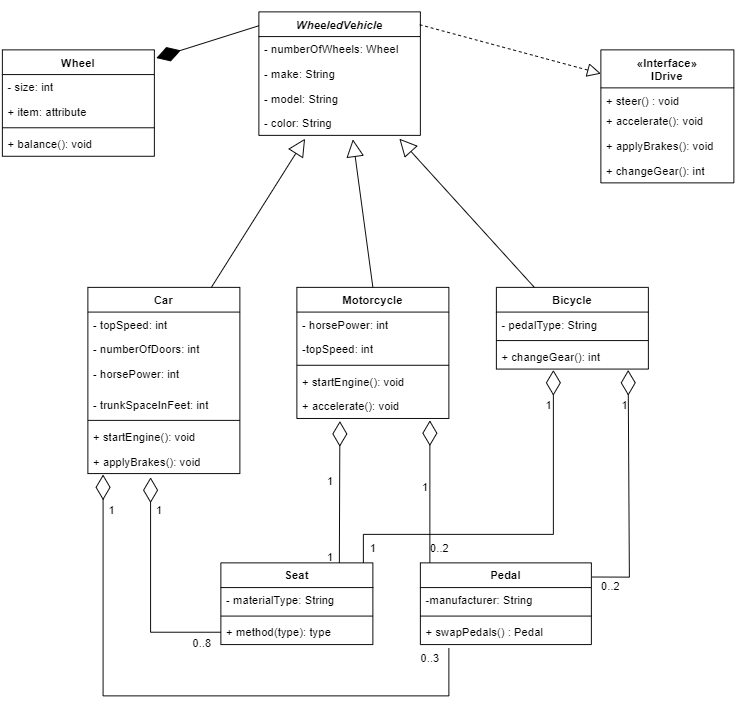

The diagram above was exported from draw.io. Its source (the exported page's mxGraphModel, read from the mxfile embedded in the PNG):
<mxGraphModel dx="981" dy="552" grid="1" gridSize="10" guides="1" tooltips="1" connect="1" arrows="1" fold="1" page="1" pageScale="1" pageWidth="850" pageHeight="1100" math="0" shadow="0">
  <root>
    <mxCell id="0" />
    <mxCell id="1" parent="0" />
    <mxCell id="VGDRO3WT5MJXtxguR3eh-2" value="WheeledVehicle" style="swimlane;fontStyle=3;align=center;verticalAlign=top;childLayout=stackLayout;horizontal=1;startSize=26;horizontalStack=0;resizeParent=1;resizeParentMax=0;resizeLast=0;collapsible=1;marginBottom=0;" vertex="1" parent="1">
      <mxGeometry x="320" y="40" width="170" height="130" as="geometry">
        <mxRectangle x="130" y="60" width="130" height="30" as="alternateBounds" />
      </mxGeometry>
    </mxCell>
    <mxCell id="VGDRO3WT5MJXtxguR3eh-39" value="- numberOfWheels: Wheel" style="text;strokeColor=none;fillColor=none;align=left;verticalAlign=top;spacingLeft=4;spacingRight=4;overflow=hidden;rotatable=0;points=[[0,0.5],[1,0.5]];portConstraint=eastwest;" vertex="1" parent="VGDRO3WT5MJXtxguR3eh-2">
      <mxGeometry y="26" width="170" height="26" as="geometry" />
    </mxCell>
    <mxCell id="VGDRO3WT5MJXtxguR3eh-38" value="- make: String" style="text;strokeColor=none;fillColor=none;align=left;verticalAlign=top;spacingLeft=4;spacingRight=4;overflow=hidden;rotatable=0;points=[[0,0.5],[1,0.5]];portConstraint=eastwest;" vertex="1" parent="VGDRO3WT5MJXtxguR3eh-2">
      <mxGeometry y="52" width="170" height="26" as="geometry" />
    </mxCell>
    <mxCell id="VGDRO3WT5MJXtxguR3eh-37" value="- model: String" style="text;strokeColor=none;fillColor=none;align=left;verticalAlign=top;spacingLeft=4;spacingRight=4;overflow=hidden;rotatable=0;points=[[0,0.5],[1,0.5]];portConstraint=eastwest;" vertex="1" parent="VGDRO3WT5MJXtxguR3eh-2">
      <mxGeometry y="78" width="170" height="26" as="geometry" />
    </mxCell>
    <mxCell id="VGDRO3WT5MJXtxguR3eh-50" value="- color: String" style="text;strokeColor=none;fillColor=none;align=left;verticalAlign=top;spacingLeft=4;spacingRight=4;overflow=hidden;rotatable=0;points=[[0,0.5],[1,0.5]];portConstraint=eastwest;" vertex="1" parent="VGDRO3WT5MJXtxguR3eh-2">
      <mxGeometry y="104" width="170" height="26" as="geometry" />
    </mxCell>
    <mxCell id="VGDRO3WT5MJXtxguR3eh-8" value="Car" style="swimlane;fontStyle=1;align=center;verticalAlign=top;childLayout=stackLayout;horizontal=1;startSize=26;horizontalStack=0;resizeParent=1;resizeParentMax=0;resizeLast=0;collapsible=1;marginBottom=0;" vertex="1" parent="1">
      <mxGeometry x="140" y="330" width="160" height="196" as="geometry" />
    </mxCell>
    <mxCell id="VGDRO3WT5MJXtxguR3eh-42" value="- topSpeed: int" style="text;strokeColor=none;fillColor=none;align=left;verticalAlign=top;spacingLeft=4;spacingRight=4;overflow=hidden;rotatable=0;points=[[0,0.5],[1,0.5]];portConstraint=eastwest;" vertex="1" parent="VGDRO3WT5MJXtxguR3eh-8">
      <mxGeometry y="26" width="160" height="26" as="geometry" />
    </mxCell>
    <mxCell id="VGDRO3WT5MJXtxguR3eh-46" value="- numberOfDoors: int" style="text;strokeColor=none;fillColor=none;align=left;verticalAlign=top;spacingLeft=4;spacingRight=4;overflow=hidden;rotatable=0;points=[[0,0.5],[1,0.5]];portConstraint=eastwest;" vertex="1" parent="VGDRO3WT5MJXtxguR3eh-8">
      <mxGeometry y="52" width="160" height="26" as="geometry" />
    </mxCell>
    <mxCell id="VGDRO3WT5MJXtxguR3eh-36" value="- horsePower: int" style="text;strokeColor=none;fillColor=none;align=left;verticalAlign=top;spacingLeft=4;spacingRight=4;overflow=hidden;rotatable=0;points=[[0,0.5],[1,0.5]];portConstraint=eastwest;" vertex="1" parent="VGDRO3WT5MJXtxguR3eh-8">
      <mxGeometry y="78" width="160" height="32" as="geometry" />
    </mxCell>
    <mxCell id="VGDRO3WT5MJXtxguR3eh-47" value="- trunkSpaceInFeet: int" style="text;strokeColor=none;fillColor=none;align=left;verticalAlign=top;spacingLeft=4;spacingRight=4;overflow=hidden;rotatable=0;points=[[0,0.5],[1,0.5]];portConstraint=eastwest;" vertex="1" parent="VGDRO3WT5MJXtxguR3eh-8">
      <mxGeometry y="110" width="160" height="26" as="geometry" />
    </mxCell>
    <mxCell id="VGDRO3WT5MJXtxguR3eh-10" value="" style="line;strokeWidth=1;fillColor=none;align=left;verticalAlign=middle;spacingTop=-1;spacingLeft=3;spacingRight=3;rotatable=0;labelPosition=right;points=[];portConstraint=eastwest;" vertex="1" parent="VGDRO3WT5MJXtxguR3eh-8">
      <mxGeometry y="136" width="160" height="8" as="geometry" />
    </mxCell>
    <mxCell id="VGDRO3WT5MJXtxguR3eh-31" value="+ startEngine(): void" style="text;strokeColor=none;fillColor=none;align=left;verticalAlign=top;spacingLeft=4;spacingRight=4;overflow=hidden;rotatable=0;points=[[0,0.5],[1,0.5]];portConstraint=eastwest;" vertex="1" parent="VGDRO3WT5MJXtxguR3eh-8">
      <mxGeometry y="144" width="160" height="26" as="geometry" />
    </mxCell>
    <mxCell id="VGDRO3WT5MJXtxguR3eh-128" value="+ applyBrakes(): void" style="text;strokeColor=none;fillColor=none;align=left;verticalAlign=top;spacingLeft=4;spacingRight=4;overflow=hidden;rotatable=0;points=[[0,0.5],[1,0.5]];portConstraint=eastwest;" vertex="1" parent="VGDRO3WT5MJXtxguR3eh-8">
      <mxGeometry y="170" width="160" height="26" as="geometry" />
    </mxCell>
    <mxCell id="VGDRO3WT5MJXtxguR3eh-14" value="" style="endArrow=block;endSize=16;endFill=0;html=1;rounded=0;align=center;entryX=0.286;entryY=1.135;entryDx=0;entryDy=0;entryPerimeter=0;" edge="1" parent="1" target="VGDRO3WT5MJXtxguR3eh-50">
      <mxGeometry x="1" y="-147" width="160" relative="1" as="geometry">
        <mxPoint x="270" y="330" as="sourcePoint" />
        <mxPoint x="330" y="240" as="targetPoint" />
        <Array as="points" />
        <mxPoint x="16" y="-32" as="offset" />
      </mxGeometry>
    </mxCell>
    <mxCell id="VGDRO3WT5MJXtxguR3eh-15" value="Motorcycle" style="swimlane;fontStyle=1;align=center;verticalAlign=top;childLayout=stackLayout;horizontal=1;startSize=26;horizontalStack=0;resizeParent=1;resizeParentMax=0;resizeLast=0;collapsible=1;marginBottom=0;" vertex="1" parent="1">
      <mxGeometry x="360" y="330" width="160" height="138" as="geometry" />
    </mxCell>
    <mxCell id="VGDRO3WT5MJXtxguR3eh-40" value="- horsePower: int" style="text;strokeColor=none;fillColor=none;align=left;verticalAlign=top;spacingLeft=4;spacingRight=4;overflow=hidden;rotatable=0;points=[[0,0.5],[1,0.5]];portConstraint=eastwest;" vertex="1" parent="VGDRO3WT5MJXtxguR3eh-15">
      <mxGeometry y="26" width="160" height="26" as="geometry" />
    </mxCell>
    <mxCell id="VGDRO3WT5MJXtxguR3eh-57" value="-topSpeed: int" style="text;strokeColor=none;fillColor=none;align=left;verticalAlign=top;spacingLeft=4;spacingRight=4;overflow=hidden;rotatable=0;points=[[0,0.5],[1,0.5]];portConstraint=eastwest;" vertex="1" parent="VGDRO3WT5MJXtxguR3eh-15">
      <mxGeometry y="52" width="160" height="26" as="geometry" />
    </mxCell>
    <mxCell id="VGDRO3WT5MJXtxguR3eh-17" value="" style="line;strokeWidth=1;fillColor=none;align=left;verticalAlign=middle;spacingTop=-1;spacingLeft=3;spacingRight=3;rotatable=0;labelPosition=right;points=[];portConstraint=eastwest;" vertex="1" parent="VGDRO3WT5MJXtxguR3eh-15">
      <mxGeometry y="78" width="160" height="8" as="geometry" />
    </mxCell>
    <mxCell id="VGDRO3WT5MJXtxguR3eh-62" value="+ startEngine(): void" style="text;strokeColor=none;fillColor=none;align=left;verticalAlign=top;spacingLeft=4;spacingRight=4;overflow=hidden;rotatable=0;points=[[0,0.5],[1,0.5]];portConstraint=eastwest;" vertex="1" parent="VGDRO3WT5MJXtxguR3eh-15">
      <mxGeometry y="86" width="160" height="26" as="geometry" />
    </mxCell>
    <mxCell id="VGDRO3WT5MJXtxguR3eh-127" value="+ accelerate(): void" style="text;strokeColor=none;fillColor=none;align=left;verticalAlign=top;spacingLeft=4;spacingRight=4;overflow=hidden;rotatable=0;points=[[0,0.5],[1,0.5]];portConstraint=eastwest;" vertex="1" parent="VGDRO3WT5MJXtxguR3eh-15">
      <mxGeometry y="112" width="160" height="26" as="geometry" />
    </mxCell>
    <mxCell id="VGDRO3WT5MJXtxguR3eh-19" value="Bicycle" style="swimlane;fontStyle=1;align=center;verticalAlign=top;childLayout=stackLayout;horizontal=1;startSize=26;horizontalStack=0;resizeParent=1;resizeParentMax=0;resizeLast=0;collapsible=1;marginBottom=0;" vertex="1" parent="1">
      <mxGeometry x="570" y="330" width="160" height="86" as="geometry" />
    </mxCell>
    <mxCell id="VGDRO3WT5MJXtxguR3eh-59" value="- pedalType: String" style="text;strokeColor=none;fillColor=none;align=left;verticalAlign=top;spacingLeft=4;spacingRight=4;overflow=hidden;rotatable=0;points=[[0,0.5],[1,0.5]];portConstraint=eastwest;" vertex="1" parent="VGDRO3WT5MJXtxguR3eh-19">
      <mxGeometry y="26" width="160" height="26" as="geometry" />
    </mxCell>
    <mxCell id="VGDRO3WT5MJXtxguR3eh-21" value="" style="line;strokeWidth=1;fillColor=none;align=left;verticalAlign=middle;spacingTop=-1;spacingLeft=3;spacingRight=3;rotatable=0;labelPosition=right;points=[];portConstraint=eastwest;" vertex="1" parent="VGDRO3WT5MJXtxguR3eh-19">
      <mxGeometry y="52" width="160" height="8" as="geometry" />
    </mxCell>
    <mxCell id="VGDRO3WT5MJXtxguR3eh-89" value="+ changeGear(): int" style="text;strokeColor=none;fillColor=none;align=left;verticalAlign=top;spacingLeft=4;spacingRight=4;overflow=hidden;rotatable=0;points=[[0,0.5],[1,0.5]];portConstraint=eastwest;" vertex="1" parent="VGDRO3WT5MJXtxguR3eh-19">
      <mxGeometry y="60" width="160" height="26" as="geometry" />
    </mxCell>
    <mxCell id="VGDRO3WT5MJXtxguR3eh-24" value="" style="endArrow=block;endSize=16;endFill=0;html=1;rounded=0;entryX=0.582;entryY=1.162;entryDx=0;entryDy=0;entryPerimeter=0;align=center;exitX=0.5;exitY=0;exitDx=0;exitDy=0;" edge="1" parent="1" source="VGDRO3WT5MJXtxguR3eh-15" target="VGDRO3WT5MJXtxguR3eh-50">
      <mxGeometry x="1" y="-147" width="160" relative="1" as="geometry">
        <mxPoint x="400" y="320" as="sourcePoint" />
        <mxPoint x="410.95000000000005" y="241.96800000000007" as="targetPoint" />
        <Array as="points" />
        <mxPoint x="16" y="-32" as="offset" />
      </mxGeometry>
    </mxCell>
    <mxCell id="VGDRO3WT5MJXtxguR3eh-25" value="" style="endArrow=block;endSize=16;endFill=0;html=1;rounded=0;align=center;exitX=0.25;exitY=0;exitDx=0;exitDy=0;entryX=0.87;entryY=1.135;entryDx=0;entryDy=0;entryPerimeter=0;" edge="1" parent="1" source="VGDRO3WT5MJXtxguR3eh-19" target="VGDRO3WT5MJXtxguR3eh-50">
      <mxGeometry x="1" y="-147" width="160" relative="1" as="geometry">
        <mxPoint x="469.99999999999994" y="329.99999999999994" as="sourcePoint" />
        <mxPoint x="490" y="220" as="targetPoint" />
        <Array as="points" />
        <mxPoint x="16" y="-32" as="offset" />
      </mxGeometry>
    </mxCell>
    <mxCell id="VGDRO3WT5MJXtxguR3eh-26" value="«Interface»&#10;IDrive" style="swimlane;fontStyle=1;childLayout=stackLayout;horizontal=1;startSize=40;fillColor=none;horizontalStack=0;resizeParent=1;resizeParentMax=0;resizeLast=0;collapsible=1;marginBottom=0;" vertex="1" parent="1">
      <mxGeometry x="680" y="80" width="140" height="140" as="geometry" />
    </mxCell>
    <mxCell id="VGDRO3WT5MJXtxguR3eh-27" value="+ steer() : void" style="text;strokeColor=none;fillColor=none;align=left;verticalAlign=top;spacingLeft=4;spacingRight=4;overflow=hidden;rotatable=0;points=[[0,0.5],[1,0.5]];portConstraint=eastwest;" vertex="1" parent="VGDRO3WT5MJXtxguR3eh-26">
      <mxGeometry y="40" width="140" height="22" as="geometry" />
    </mxCell>
    <mxCell id="VGDRO3WT5MJXtxguR3eh-28" value="+ accelerate(): void" style="text;strokeColor=none;fillColor=none;align=left;verticalAlign=top;spacingLeft=4;spacingRight=4;overflow=hidden;rotatable=0;points=[[0,0.5],[1,0.5]];portConstraint=eastwest;" vertex="1" parent="VGDRO3WT5MJXtxguR3eh-26">
      <mxGeometry y="62" width="140" height="26" as="geometry" />
    </mxCell>
    <mxCell id="VGDRO3WT5MJXtxguR3eh-29" value="+ applyBrakes(): void" style="text;strokeColor=none;fillColor=none;align=left;verticalAlign=top;spacingLeft=4;spacingRight=4;overflow=hidden;rotatable=0;points=[[0,0.5],[1,0.5]];portConstraint=eastwest;" vertex="1" parent="VGDRO3WT5MJXtxguR3eh-26">
      <mxGeometry y="88" width="140" height="26" as="geometry" />
    </mxCell>
    <mxCell id="VGDRO3WT5MJXtxguR3eh-77" value="+ changeGear(): int" style="text;strokeColor=none;fillColor=none;align=left;verticalAlign=top;spacingLeft=4;spacingRight=4;overflow=hidden;rotatable=0;points=[[0,0.5],[1,0.5]];portConstraint=eastwest;" vertex="1" parent="VGDRO3WT5MJXtxguR3eh-26">
      <mxGeometry y="114" width="140" height="26" as="geometry" />
    </mxCell>
    <mxCell id="VGDRO3WT5MJXtxguR3eh-63" value="Seat" style="swimlane;fontStyle=1;align=center;verticalAlign=top;childLayout=stackLayout;horizontal=1;startSize=26;horizontalStack=0;resizeParent=1;resizeParentMax=0;resizeLast=0;collapsible=1;marginBottom=0;" vertex="1" parent="1">
      <mxGeometry x="280" y="620" width="160" height="86" as="geometry" />
    </mxCell>
    <mxCell id="VGDRO3WT5MJXtxguR3eh-64" value="- materialType: String" style="text;strokeColor=none;fillColor=none;align=left;verticalAlign=top;spacingLeft=4;spacingRight=4;overflow=hidden;rotatable=0;points=[[0,0.5],[1,0.5]];portConstraint=eastwest;" vertex="1" parent="VGDRO3WT5MJXtxguR3eh-63">
      <mxGeometry y="26" width="160" height="26" as="geometry" />
    </mxCell>
    <mxCell id="VGDRO3WT5MJXtxguR3eh-65" value="" style="line;strokeWidth=1;fillColor=none;align=left;verticalAlign=middle;spacingTop=-1;spacingLeft=3;spacingRight=3;rotatable=0;labelPosition=right;points=[];portConstraint=eastwest;" vertex="1" parent="VGDRO3WT5MJXtxguR3eh-63">
      <mxGeometry y="52" width="160" height="8" as="geometry" />
    </mxCell>
    <mxCell id="VGDRO3WT5MJXtxguR3eh-66" value="+ method(type): type" style="text;strokeColor=none;fillColor=none;align=left;verticalAlign=top;spacingLeft=4;spacingRight=4;overflow=hidden;rotatable=0;points=[[0,0.5],[1,0.5]];portConstraint=eastwest;" vertex="1" parent="VGDRO3WT5MJXtxguR3eh-63">
      <mxGeometry y="60" width="160" height="26" as="geometry" />
    </mxCell>
    <mxCell id="VGDRO3WT5MJXtxguR3eh-67" value="Pedal" style="swimlane;fontStyle=1;align=center;verticalAlign=top;childLayout=stackLayout;horizontal=1;startSize=26;horizontalStack=0;resizeParent=1;resizeParentMax=0;resizeLast=0;collapsible=1;marginBottom=0;" vertex="1" parent="1">
      <mxGeometry x="490" y="620" width="180" height="86" as="geometry" />
    </mxCell>
    <mxCell id="VGDRO3WT5MJXtxguR3eh-68" value="-manufacturer: String" style="text;strokeColor=none;fillColor=none;align=left;verticalAlign=top;spacingLeft=4;spacingRight=4;overflow=hidden;rotatable=0;points=[[0,0.5],[1,0.5]];portConstraint=eastwest;" vertex="1" parent="VGDRO3WT5MJXtxguR3eh-67">
      <mxGeometry y="26" width="180" height="26" as="geometry" />
    </mxCell>
    <mxCell id="VGDRO3WT5MJXtxguR3eh-69" value="" style="line;strokeWidth=1;fillColor=none;align=left;verticalAlign=middle;spacingTop=-1;spacingLeft=3;spacingRight=3;rotatable=0;labelPosition=right;points=[];portConstraint=eastwest;" vertex="1" parent="VGDRO3WT5MJXtxguR3eh-67">
      <mxGeometry y="52" width="180" height="8" as="geometry" />
    </mxCell>
    <mxCell id="VGDRO3WT5MJXtxguR3eh-70" value="+ swapPedals() : Pedal" style="text;strokeColor=none;fillColor=none;align=left;verticalAlign=top;spacingLeft=4;spacingRight=4;overflow=hidden;rotatable=0;points=[[0,0.5],[1,0.5]];portConstraint=eastwest;" vertex="1" parent="VGDRO3WT5MJXtxguR3eh-67">
      <mxGeometry y="60" width="180" height="26" as="geometry" />
    </mxCell>
    <mxCell id="VGDRO3WT5MJXtxguR3eh-71" value="Wheel" style="swimlane;fontStyle=1;align=center;verticalAlign=top;childLayout=stackLayout;horizontal=1;startSize=26;horizontalStack=0;resizeParent=1;resizeParentMax=0;resizeLast=0;collapsible=1;marginBottom=0;" vertex="1" parent="1">
      <mxGeometry x="50" y="80" width="160" height="112" as="geometry" />
    </mxCell>
    <mxCell id="VGDRO3WT5MJXtxguR3eh-72" value="- size: int" style="text;strokeColor=none;fillColor=none;align=left;verticalAlign=top;spacingLeft=4;spacingRight=4;overflow=hidden;rotatable=0;points=[[0,0.5],[1,0.5]];portConstraint=eastwest;" vertex="1" parent="VGDRO3WT5MJXtxguR3eh-71">
      <mxGeometry y="26" width="160" height="26" as="geometry" />
    </mxCell>
    <mxCell id="VGDRO3WT5MJXtxguR3eh-105" value="+ item: attribute" style="text;strokeColor=none;fillColor=none;align=left;verticalAlign=top;spacingLeft=4;spacingRight=4;overflow=hidden;rotatable=0;points=[[0,0.5],[1,0.5]];portConstraint=eastwest;" vertex="1" parent="VGDRO3WT5MJXtxguR3eh-71">
      <mxGeometry y="52" width="160" height="26" as="geometry" />
    </mxCell>
    <mxCell id="VGDRO3WT5MJXtxguR3eh-73" value="" style="line;strokeWidth=1;fillColor=none;align=left;verticalAlign=middle;spacingTop=-1;spacingLeft=3;spacingRight=3;rotatable=0;labelPosition=right;points=[];portConstraint=eastwest;" vertex="1" parent="VGDRO3WT5MJXtxguR3eh-71">
      <mxGeometry y="78" width="160" height="8" as="geometry" />
    </mxCell>
    <mxCell id="VGDRO3WT5MJXtxguR3eh-74" value="+ balance(): void" style="text;strokeColor=none;fillColor=none;align=left;verticalAlign=top;spacingLeft=4;spacingRight=4;overflow=hidden;rotatable=0;points=[[0,0.5],[1,0.5]];portConstraint=eastwest;" vertex="1" parent="VGDRO3WT5MJXtxguR3eh-71">
      <mxGeometry y="86" width="160" height="26" as="geometry" />
    </mxCell>
    <mxCell id="VGDRO3WT5MJXtxguR3eh-78" value="" style="endArrow=block;dashed=1;endFill=0;endSize=12;html=1;rounded=0;entryX=0;entryY=0.5;entryDx=0;entryDy=0;exitX=0.996;exitY=0.104;exitDx=0;exitDy=0;exitPerimeter=0;" edge="1" parent="1" source="VGDRO3WT5MJXtxguR3eh-2">
      <mxGeometry width="160" relative="1" as="geometry">
        <mxPoint x="490" y="76" as="sourcePoint" />
        <mxPoint x="680" y="104.99999999999989" as="targetPoint" />
      </mxGeometry>
    </mxCell>
    <mxCell id="VGDRO3WT5MJXtxguR3eh-92" value="0..8" style="text;html=1;align=center;verticalAlign=middle;resizable=0;points=[];autosize=1;strokeColor=none;fillColor=none;" vertex="1" parent="1">
      <mxGeometry x="240" y="690" width="40" height="30" as="geometry" />
    </mxCell>
    <mxCell id="VGDRO3WT5MJXtxguR3eh-94" value="1" style="text;html=1;align=center;verticalAlign=middle;resizable=0;points=[];autosize=1;strokeColor=none;fillColor=none;" vertex="1" parent="1">
      <mxGeometry x="200" y="550" width="30" height="30" as="geometry" />
    </mxCell>
    <mxCell id="VGDRO3WT5MJXtxguR3eh-95" value="0..3" style="text;html=1;align=center;verticalAlign=middle;resizable=0;points=[];autosize=1;strokeColor=none;fillColor=none;" vertex="1" parent="1">
      <mxGeometry x="480" y="706" width="40" height="30" as="geometry" />
    </mxCell>
    <mxCell id="VGDRO3WT5MJXtxguR3eh-97" value="1" style="text;html=1;align=center;verticalAlign=middle;resizable=0;points=[];autosize=1;strokeColor=none;fillColor=none;" vertex="1" parent="1">
      <mxGeometry x="150" y="550" width="30" height="30" as="geometry" />
    </mxCell>
    <mxCell id="VGDRO3WT5MJXtxguR3eh-101" value="" style="endArrow=diamondThin;endFill=0;endSize=24;html=1;rounded=0;exitX=0;exitY=0.5;exitDx=0;exitDy=0;" edge="1" parent="1" source="VGDRO3WT5MJXtxguR3eh-66">
      <mxGeometry width="160" relative="1" as="geometry">
        <mxPoint x="85" y="590" as="sourcePoint" />
        <mxPoint x="206" y="530" as="targetPoint" />
        <Array as="points">
          <mxPoint x="206" y="693" />
        </Array>
      </mxGeometry>
    </mxCell>
    <mxCell id="VGDRO3WT5MJXtxguR3eh-103" value="" style="endArrow=diamondThin;endFill=1;endSize=24;html=1;rounded=0;exitX=1.013;exitY=0.077;exitDx=0;exitDy=0;exitPerimeter=0;entryX=1.013;entryY=0.077;entryDx=0;entryDy=0;entryPerimeter=0;" edge="1" parent="1" target="VGDRO3WT5MJXtxguR3eh-71">
      <mxGeometry width="160" relative="1" as="geometry">
        <mxPoint x="320" y="54.602279697403446" as="sourcePoint" />
        <mxPoint x="209.3599999999999" y="48.87799999999993" as="targetPoint" />
        <Array as="points" />
      </mxGeometry>
    </mxCell>
    <mxCell id="VGDRO3WT5MJXtxguR3eh-111" value="" style="endArrow=diamondThin;endFill=0;endSize=24;html=1;rounded=0;" edge="1" parent="1">
      <mxGeometry width="160" relative="1" as="geometry">
        <mxPoint x="520" y="710" as="sourcePoint" />
        <mxPoint x="156" y="527" as="targetPoint" />
        <Array as="points">
          <mxPoint x="520" y="760" />
          <mxPoint x="156" y="760" />
        </Array>
      </mxGeometry>
    </mxCell>
    <mxCell id="VGDRO3WT5MJXtxguR3eh-112" value="" style="endArrow=diamondThin;endFill=0;endSize=24;html=1;rounded=0;exitX=1.004;exitY=0.173;exitDx=0;exitDy=0;exitPerimeter=0;entryX=0.867;entryY=1.037;entryDx=0;entryDy=0;entryPerimeter=0;" edge="1" parent="1" source="VGDRO3WT5MJXtxguR3eh-67" target="VGDRO3WT5MJXtxguR3eh-89">
      <mxGeometry width="160" relative="1" as="geometry">
        <mxPoint x="784" y="588.9999999999998" as="sourcePoint" />
        <mxPoint x="710" y="426" as="targetPoint" />
        <Array as="points">
          <mxPoint x="710" y="635" />
        </Array>
      </mxGeometry>
    </mxCell>
    <mxCell id="VGDRO3WT5MJXtxguR3eh-113" value="" style="endArrow=diamondThin;endFill=0;endSize=24;html=1;rounded=0;entryX=0.375;entryY=1.037;entryDx=0;entryDy=0;entryPerimeter=0;" edge="1" parent="1" target="VGDRO3WT5MJXtxguR3eh-89">
      <mxGeometry width="160" relative="1" as="geometry">
        <mxPoint x="430" y="620" as="sourcePoint" />
        <mxPoint x="630.28" y="426" as="targetPoint" />
        <Array as="points">
          <mxPoint x="430" y="590" />
          <mxPoint x="630" y="590" />
        </Array>
      </mxGeometry>
    </mxCell>
    <mxCell id="VGDRO3WT5MJXtxguR3eh-115" value="" style="endArrow=diamondThin;endFill=0;endSize=24;html=1;rounded=0;entryX=0.875;entryY=1.077;entryDx=0;entryDy=0;entryPerimeter=0;" edge="1" parent="1" target="VGDRO3WT5MJXtxguR3eh-127">
      <mxGeometry width="160" relative="1" as="geometry">
        <mxPoint x="500" y="620" as="sourcePoint" />
        <mxPoint x="499.93999999999994" y="494" as="targetPoint" />
        <Array as="points" />
      </mxGeometry>
    </mxCell>
    <mxCell id="VGDRO3WT5MJXtxguR3eh-116" value="" style="endArrow=diamondThin;endFill=0;endSize=24;html=1;rounded=0;entryX=0.283;entryY=1.106;entryDx=0;entryDy=0;entryPerimeter=0;" edge="1" parent="1" target="VGDRO3WT5MJXtxguR3eh-127">
      <mxGeometry width="160" relative="1" as="geometry">
        <mxPoint x="404.72" y="620" as="sourcePoint" />
        <mxPoint x="405" y="494" as="targetPoint" />
        <Array as="points" />
      </mxGeometry>
    </mxCell>
    <mxCell id="VGDRO3WT5MJXtxguR3eh-117" value="1" style="text;html=1;align=center;verticalAlign=middle;resizable=0;points=[];autosize=1;strokeColor=none;fillColor=none;" vertex="1" parent="1">
      <mxGeometry x="380" y="520" width="30" height="30" as="geometry" />
    </mxCell>
    <mxCell id="VGDRO3WT5MJXtxguR3eh-119" value="1" style="text;html=1;align=center;verticalAlign=middle;resizable=0;points=[];autosize=1;strokeColor=none;fillColor=none;" vertex="1" parent="1">
      <mxGeometry x="480" y="526" width="30" height="30" as="geometry" />
    </mxCell>
    <mxCell id="VGDRO3WT5MJXtxguR3eh-120" value="1" style="text;html=1;align=center;verticalAlign=middle;resizable=0;points=[];autosize=1;strokeColor=none;fillColor=none;" vertex="1" parent="1">
      <mxGeometry x="610" y="440" width="30" height="30" as="geometry" />
    </mxCell>
    <mxCell id="VGDRO3WT5MJXtxguR3eh-121" value="1" style="text;html=1;align=center;verticalAlign=middle;resizable=0;points=[];autosize=1;strokeColor=none;fillColor=none;" vertex="1" parent="1">
      <mxGeometry x="690" y="440" width="30" height="30" as="geometry" />
    </mxCell>
    <mxCell id="VGDRO3WT5MJXtxguR3eh-122" value="0..2" style="text;html=1;align=center;verticalAlign=middle;resizable=0;points=[];autosize=1;strokeColor=none;fillColor=none;" vertex="1" parent="1">
      <mxGeometry x="670" y="630" width="40" height="30" as="geometry" />
    </mxCell>
    <mxCell id="VGDRO3WT5MJXtxguR3eh-123" value="1" style="text;html=1;align=center;verticalAlign=middle;resizable=0;points=[];autosize=1;strokeColor=none;fillColor=none;" vertex="1" parent="1">
      <mxGeometry x="425" y="590" width="30" height="30" as="geometry" />
    </mxCell>
    <mxCell id="VGDRO3WT5MJXtxguR3eh-124" value="0..2" style="text;html=1;align=center;verticalAlign=middle;resizable=0;points=[];autosize=1;strokeColor=none;fillColor=none;" vertex="1" parent="1">
      <mxGeometry x="490" y="590" width="40" height="30" as="geometry" />
    </mxCell>
    <mxCell id="VGDRO3WT5MJXtxguR3eh-125" value="1" style="text;html=1;align=center;verticalAlign=middle;resizable=0;points=[];autosize=1;strokeColor=none;fillColor=none;" vertex="1" parent="1">
      <mxGeometry x="380" y="600" width="30" height="30" as="geometry" />
    </mxCell>
  </root>
</mxGraphModel>